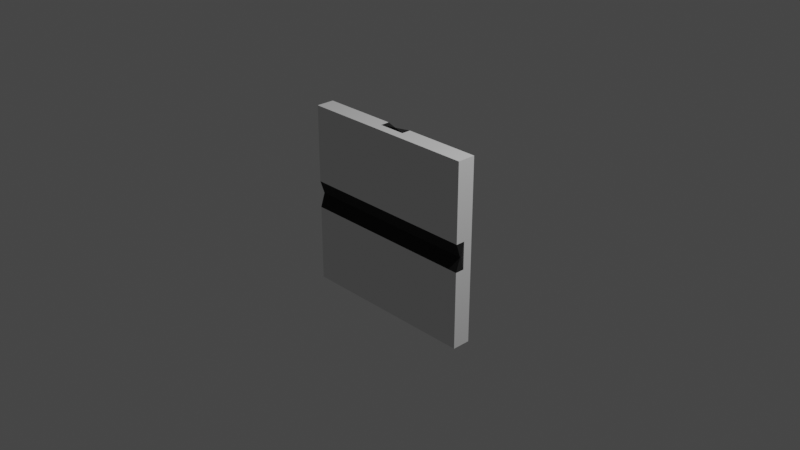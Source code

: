 # Source: oven_doors.blend  (saved by Blender 2.93.21; exported with 4.5.12 LTS)
import bpy
from mathutils import Matrix  # noqa: F401  (used for matrix-valued properties, if any)

bpy.ops.wm.read_factory_settings(use_empty=True)
scene = bpy.context.scene
scene.name = 'Scene'

# ---- collections
col_collection = bpy.data.collections.new('Collection'); scene.collection.children.link(col_collection)
col_door_0_1 = bpy.data.collections.new('Door 0 1'); col_collection.children.link(col_door_0_1)

# ---- materials (node trees are filled in below, after node groups)
mat_material = bpy.data.materials.new('Material')
mat_material.alpha_threshold = 0.0
mat_material.use_transparent_shadow = False
mat_material.line_color = (0.0, 0.0, 0.0, 1.0)
mat_rubber = bpy.data.materials.new('Rubber')
mat_rubber.use_transparent_shadow = False

# ---- material node trees
mat_material.use_nodes = True; mat_material.node_tree.nodes.clear()
_N = mat_material.node_tree.nodes; _L = mat_material.node_tree.links
n0 = _N.new('ShaderNodeOutputMaterial'); n0.name = 'Material Output'; n0.location = (300, 300)
n1 = _N.new('ShaderNodeBsdfPrincipled'); n1.name = 'Principled BSDF'; n1.location = (10, 300)
n1.distribution = 'GGX'
n1.subsurface_method = 'BURLEY'
n1.inputs[2].default_value = 0.1
n1.inputs[3].default_value = 1.45
n1.inputs[24].default_value = 0.2
n1.inputs[27].default_value = (0.0, 0.0, 0.0, 1.0)
n1.inputs[28].default_value = 1.0
_L.new(n1.outputs[0], n0.inputs[0])
n0.is_active_output = True
mat_rubber.use_nodes = True; mat_rubber.node_tree.nodes.clear()
_N = mat_rubber.node_tree.nodes; _L = mat_rubber.node_tree.links
n0 = _N.new('ShaderNodeBsdfPrincipled'); n0.name = 'Principled BSDF'; n0.location = (10, 300)
n0.distribution = 'GGX'
n0.subsurface_method = 'BURLEY'
n0.inputs[0].default_value = (0.01341, 0.01341, 0.01341, 1.0)
n0.inputs[2].default_value = 0.2
n0.inputs[3].default_value = 1.45
n0.inputs[13].default_value = 0.0
n0.inputs[24].default_value = 0.1
n0.inputs[27].default_value = (0.0, 0.0, 0.0, 1.0)
n0.inputs[28].default_value = 1.0
n1 = _N.new('ShaderNodeOutputMaterial'); n1.name = 'Material Output'; n1.location = (300, 300)
_L.new(n0.outputs[0], n1.inputs[0])
n1.is_active_output = True

# ---- world
world_world = bpy.data.worlds.new('World'); scene.world = world_world
world_world.use_nodes = True; world_world.node_tree.nodes.clear()
_N = world_world.node_tree.nodes; _L = world_world.node_tree.links
n0 = _N.new('ShaderNodeOutputWorld'); n0.name = 'World Output'; n0.location = (300, 300)
n1 = _N.new('ShaderNodeBackground'); n1.name = 'Background'; n1.location = (10, 300)
n1.inputs[0].default_value = (0.05088, 0.05088, 0.05088, 1.0)
_L.new(n1.outputs[0], n0.inputs[0])
n0.is_active_output = True
world_world.color = (0.05088, 0.05088, 0.05088)
world_world.use_sun_shadow = False
world_world.sun_shadow_jitter_overblur = 0.0

# ---- cameras
cam_camera = bpy.data.cameras.new('Camera')
cam_camera.clip_end = 100.0
cam_camera.ortho_scale = 7.314

# ---- lights
light_light = bpy.data.lights.new('Light', 'POINT')
light_light.transmission_factor = 0.0
light_light.energy = 1000.0
light_light.shadow_soft_size = 0.1
light_light.shadow_maximum_resolution = 0.006
light_light.use_absolute_resolution = True

# ---- meshes
me_cube = bpy.data.meshes.new('Cube')
me_cube.from_pydata([(0.05, 1.0, 1.0), (0.05, 1.0, 0.15), (0.05, -1.0, 1.0), (0.05, -1.0, 0.15), (-0.05, 1.0, 1.0), (-0.05, 1.0, 0.15), (-0.05, -1.0, 1.0), (-0.05, -1.0, 0.15), (-1.118e-08, 1.0, 0.0), (-1.118e-08, -1.0, 0.0), (1.118e-08, 1.0, 0.0), (1.118e-08, -1.0, 0.0)], [], [(0, 4, 6, 2), (3, 2, 6, 7), (7, 6, 4, 5), (7, 5, 8, 9), (1, 0, 2, 3), (5, 4, 0, 1), (8, 10, 11, 9), (1, 3, 11, 10), (5, 1, 10, 8), (3, 7, 9, 11)])
me_cube.polygons.foreach_set('material_index', [0, 0, 0, 1, 0, 0, 0, 1, 1, 1])
_uv = me_cube.uv_layers.new(name='UVMap')
_uv.uv.foreach_set('vector', [0.625, 0.5, 0.875, 0.5, 0.875, 0.75, 0.625, 0.75, 0.375, 0.75, 0.625, 0.75, 0.625, 1.0, 0.375, 1.0, 0.375, 0.0, 0.625, 0.0, 0.625, 0.25, 0.375, 0.25, 0.375, 0.0, 0.375, 0.25, 0.375, 0.25, 0.375, 0.0, 0.375, 0.5, 0.625, 0.5, 0.625, 0.75, 0.375, 0.75, 0.375, 0.25, 0.625, 0.25, 0.625, 0.5, 0.375, 0.5, 0.125, 0.5, 0.375, 0.5, 0.375, 0.75, 0.125, 0.75, 0.375, 0.5, 0.375, 0.75, 0.375, 0.75, 0.375, 0.5, 0.375, 0.25, 0.375, 0.5, 0.375, 0.5, 0.375, 0.25, 0.375, 0.75, 0.375, 1.0, 0.375, 1.0, 0.375, 0.75])
me_cube.materials.append(mat_material)
me_cube.materials.append(mat_rubber)
me_cube.use_remesh_preserve_volume = False
me_cube.use_remesh_preserve_attributes = False
me_cube.use_mirror_vertex_groups = False
me_cube.update()

# ---- objects
ob_door_0__1 = bpy.data.objects.new('Door 0 -1', me_cube)
ob_light = bpy.data.objects.new('Light', light_light)
ob_camera = bpy.data.objects.new('Camera', cam_camera)
ob_door_1_0 = bpy.data.objects.new('Door 1 0', me_cube)
ob_door__1_0 = bpy.data.objects.new('Door -1 0', me_cube)
ob_door_mesh = bpy.data.objects.new('Door Mesh', me_cube)

# ---- transforms, parenting, visibility, modifiers, constraints
ob_door_0__1.location = (0.0, -0.15, 0.0)
ob_door_0__1.rotation_euler = (-3.142, -0.0, -1.571)
ob_door_0__1.lock_rotations_4d = False
ob_door_0__1.empty_display_type = 'ARROWS'
ob_door_0__1.lineart.crease_threshold = 0.0
ob_light.location = (4.076, 1.005, 5.904)
ob_light.rotation_euler = (0.6503, 0.05522, 1.866)
ob_light.lock_rotations_4d = False
ob_light.empty_display_type = 'ARROWS'
ob_light.color = (0.0, 0.0, 0.0, 0.0)
ob_light.lineart.crease_threshold = 0.0
ob_camera.location = (7.359, -6.926, 4.958)
ob_camera.rotation_euler = (1.109, 0.0, 0.8149)
ob_camera.lock_rotations_4d = False
ob_camera.empty_display_type = 'ARROWS'
ob_camera.color = (0.0, 0.0, 0.0, 0.0)
ob_camera.display_type = 'WIRE'
ob_camera.lineart.crease_threshold = 0.0
ob_door_1_0.location = (0.0, -0.05, 0.0)
ob_door_1_0.rotation_euler = (-1.571, -0.0, -1.571)
ob_door_1_0.lock_rotations_4d = False
ob_door_1_0.empty_display_type = 'ARROWS'
ob_door_1_0.lineart.crease_threshold = 0.0
ob_door__1_0.location = (0.0, -0.05, 0.0)
ob_door__1_0.rotation_euler = (1.571, -0.0, -1.571)
ob_door__1_0.lock_rotations_4d = False
ob_door__1_0.empty_display_type = 'ARROWS'
ob_door__1_0.lineart.crease_threshold = 0.0
ob_door_mesh.location = (0.0, -0.15, 0.0)
ob_door_mesh.rotation_euler = (0.0, -0.0, -1.571)
ob_door_mesh.lock_rotations_4d = False
ob_door_mesh.empty_display_type = 'ARROWS'
ob_door_mesh.lineart.crease_threshold = 0.0

# ---- collection membership
col_collection.objects.link(ob_door_0__1)
col_collection.objects.link(ob_light)
col_collection.objects.link(ob_camera)
col_collection.objects.link(ob_door_1_0)
col_collection.objects.link(ob_door__1_0)
col_door_0_1.objects.link(ob_door_mesh)

# ---- scene / render settings (as saved in the file)
scene.camera = ob_camera
scene.frame_start = 0; scene.frame_end = 24; scene.frame_set(0)
scene.render.engine = 'BLENDER_EEVEE_NEXT'
scene.cycles.use_denoising = False
scene.cycles.samples = 128
scene.cycles.sampling_pattern = 'TABULATED_SOBOL'
scene.cycles.use_adaptive_sampling = False
scene.cycles.use_light_tree = False
scene.view_settings.view_transform = 'Filmic'
bpy.context.view_layer.update()
